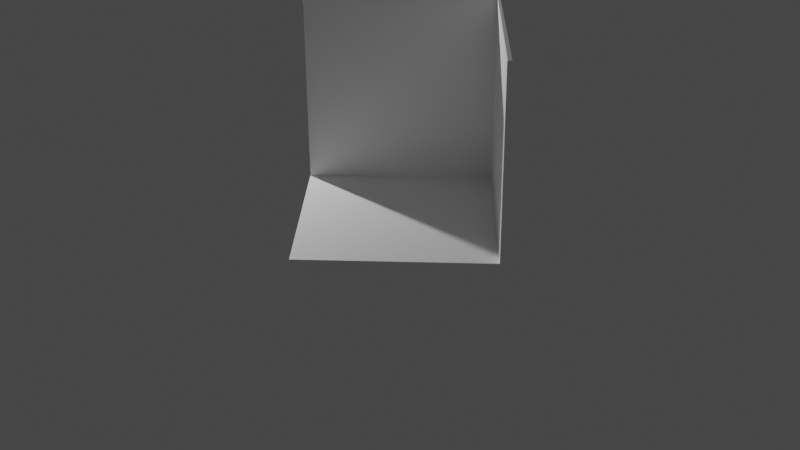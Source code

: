 # Source: walls.blend  (saved by Blender 2.93.21; exported with 4.5.12 LTS)
import bpy
from mathutils import Matrix  # noqa: F401  (used for matrix-valued properties, if any)

bpy.ops.wm.read_factory_settings(use_empty=True)
scene = bpy.context.scene
scene.name = 'Scene'

# ---- collections
col_collection = bpy.data.collections.new('Collection'); scene.collection.children.link(col_collection)

# ---- materials (node trees are filled in below, after node groups)
mat_material_001 = bpy.data.materials.new('Material.001')
mat_material_001.use_backface_culling = True
mat_material_001.use_transparent_shadow = False

# ---- material node trees
mat_material_001.use_nodes = True; mat_material_001.node_tree.nodes.clear()
_N = mat_material_001.node_tree.nodes; _L = mat_material_001.node_tree.links
n0 = _N.new('ShaderNodeBsdfPrincipled'); n0.name = 'Principled BSDF'; n0.location = (10, 300)
n0.distribution = 'GGX'
n0.subsurface_method = 'BURLEY'
n0.inputs[0].default_value = (1.0, 1.0, 1.0, 1.0)
n0.inputs[3].default_value = 1.45
n0.inputs[27].default_value = (0.0, 0.0, 0.0, 1.0)
n0.inputs[28].default_value = 1.0
n1 = _N.new('ShaderNodeOutputMaterial'); n1.name = 'Material Output'; n1.location = (300, 300)
_L.new(n0.outputs[0], n1.inputs[0])
n1.is_active_output = True

# ---- world
world_world = bpy.data.worlds.new('World'); scene.world = world_world
world_world.use_nodes = True; world_world.node_tree.nodes.clear()
_N = world_world.node_tree.nodes; _L = world_world.node_tree.links
n0 = _N.new('ShaderNodeOutputWorld'); n0.name = 'World Output'; n0.location = (300, 300)
n1 = _N.new('ShaderNodeBackground'); n1.name = 'Background'; n1.location = (10, 300)
n1.inputs[0].default_value = (0.05088, 0.05088, 0.05088, 1.0)
_L.new(n1.outputs[0], n0.inputs[0])
n0.is_active_output = True
world_world.color = (0.05088, 0.05088, 0.05088)
world_world.use_sun_shadow = False
world_world.sun_shadow_jitter_overblur = 0.0

# ---- cameras
cam_camera = bpy.data.cameras.new('Camera')
cam_camera.clip_end = 100.0
cam_camera.ortho_scale = 7.314

# ---- lights
light_light = bpy.data.lights.new('Light', 'POINT')
light_light.transmission_factor = 0.0
light_light.energy = 1000.0
light_light.shadow_soft_size = 0.1
light_light.shadow_maximum_resolution = 0.006
light_light.use_absolute_resolution = True

# ---- meshes
me_cube_001 = bpy.data.meshes.new('Cube.001')
me_cube_001.from_pydata([(-1.0, -1.0, -1.0), (-1.0, 1.0, -1.0), (-1.0, 1.0, 1.0), (1.0, -1.0, -1.0), (1.0, -1.0, 1.0), (1.0, 1.0, -1.0), (1.0, 1.0, 1.0)], [], [(1, 2, 6, 5), (5, 6, 4, 3), (1, 5, 3, 0)])
_uv = me_cube_001.uv_layers.new(name='UVMap')
_uv.uv.foreach_set('vector', [0.375, 0.25, 0.625, 0.25, 0.625, 0.5, 0.375, 0.5, 0.375, 0.5, 0.625, 0.5, 0.625, 0.75, 0.375, 0.75, 0.125, 0.5, 0.375, 0.5, 0.375, 0.75, 0.125, 0.75])
me_cube_001.materials.append(mat_material_001)
me_cube_001.use_remesh_fix_poles = True
me_cube_001.use_remesh_preserve_attributes = False
me_cube_001.update()

# ---- objects
ob_light = bpy.data.objects.new('Light', light_light)
ob_camera = bpy.data.objects.new('Camera', cam_camera)
ob_cube = bpy.data.objects.new('Cube', me_cube_001)

# ---- transforms, parenting, visibility, modifiers, constraints
ob_light.location = (-5.181, -0.1744, 2.845)
ob_light.rotation_euler = (0.6644, 0.00235, -2.4)
ob_light.lock_rotations_4d = False
ob_light.empty_display_type = 'ARROWS'
ob_light.color = (0.0, 0.0, 0.0, 0.0)
ob_light.lineart.crease_threshold = 0.0
ob_camera.location = (7.359, -6.926, 4.958)
ob_camera.rotation_euler = (1.109, 0.0, 0.8149)
ob_camera.lock_rotations_4d = False
ob_camera.empty_display_type = 'ARROWS'
ob_camera.color = (0.0, 0.0, 0.0, 0.0)
ob_camera.display_type = 'WIRE'
ob_camera.lineart.crease_threshold = 0.0
ob_cube.location = (0.0, 0.0, 1.0)
ob_cube.rotation_euler = (0.0, -0.0, 0.7854)
_m = ob_cube.modifiers.new('Solidify', 'SOLIDIFY')
_m.thickness = 0.05
_m = ob_cube.modifiers.new('Bevel', 'BEVEL')
_m.width = 0.005
_m.width_pct = 0.005

# ---- collection membership
col_collection.objects.link(ob_light)
col_collection.objects.link(ob_camera)
col_collection.objects.link(ob_cube)

# ---- scene / render settings (as saved in the file)
scene.camera = ob_camera
scene.frame_start = 1; scene.frame_end = 250; scene.frame_set(1)
scene.render.engine = 'BLENDER_EEVEE_NEXT'
scene.cycles.use_denoising = False
scene.cycles.samples = 128
scene.cycles.sampling_pattern = 'TABULATED_SOBOL'
scene.cycles.use_adaptive_sampling = False
scene.cycles.use_light_tree = False
scene.view_settings.view_transform = 'Filmic'
bpy.context.view_layer.update()
